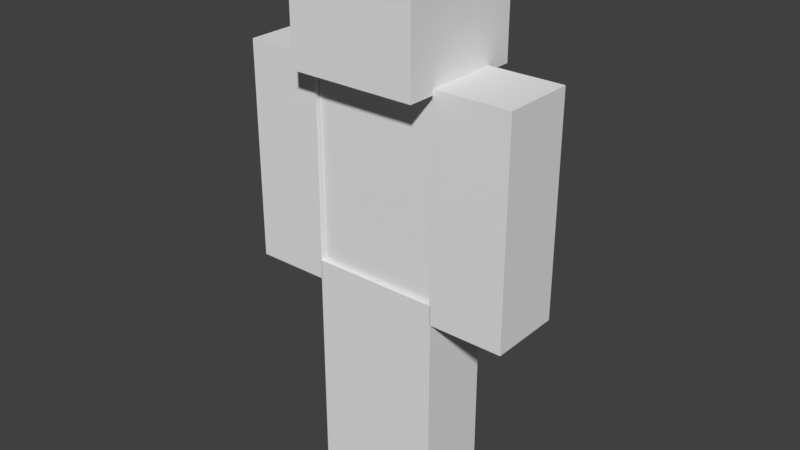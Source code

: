 # Source: Firerunner_Biped_seperate.blend  (saved by Blender 2.78.0; exported with 4.5.12 LTS)
import bpy
from mathutils import Matrix  # noqa: F401  (used for matrix-valued properties, if any)

bpy.ops.wm.read_factory_settings(use_empty=True)
scene = bpy.context.scene
scene.name = 'Scene'

# ---- collections
col_collection_1 = bpy.data.collections.new('Collection 1'); scene.collection.children.link(col_collection_1)

# ---- world
world_world = bpy.data.worlds.new('World'); scene.world = world_world
world_world.color = (0.05088, 0.05088, 0.05088)
world_world.use_sun_shadow = False
world_world.sun_shadow_jitter_overblur = 0.0
world_world.cycles.sampling_method = 'MANUAL'

# ---- meshes
me_rightleg = bpy.data.meshes.new('Rightleg')
me_rightleg.from_pydata([(4.004, 0.0079, 2.292), (4.004, 0.0079, -2.292), (4.004, 13.89, -2.292), (4.004, 13.89, 2.292), (0.0098, 0.0079, 2.292), (0.0098, 13.89, 2.292), (0.0098, 0.0079, -2.292), (0.0098, 13.89, -2.292), (4.004, 6.949, 2.292), (4.004, 6.949, -2.292), (0.0098, 6.949, 2.292), (0.0098, 6.949, -2.292), (-3.899, 33.15, -3.981), (-3.899, 25.86, -3.981), (3.997, 25.86, -3.983), (3.997, 33.15, -3.983), (3.994, 25.86, 4.018), (3.994, 33.15, 4.018), (-3.897, 25.86, 4.018), (-3.897, 33.15, 4.018), (-8.626, 26.18, -2.292), (-8.626, 12.69, -2.292), (-8.626, 12.69, 2.292), (-8.626, 26.18, 2.292), (-3.959, 12.69, 2.292), (-3.959, 26.18, 2.292), (-3.959, 12.69, -2.292), (-3.959, 26.18, -2.292), (-8.626, 19.84, 2.292), (-3.959, 19.84, 2.292), (-8.626, 19.84, -2.292), (-3.959, 19.84, -2.292), (-4.004, 0.007899, -2.292), (-4.004, 0.007901, 2.292), (-4.004, 13.89, 2.292), (-4.004, 13.89, -2.292), (-0.009801, 0.007899, -2.292), (-0.009801, 13.89, -2.292), (-0.009799, 0.007901, 2.292), (-0.009799, 13.89, 2.292), (-4.004, 6.949, -2.292), (-4.004, 6.949, 2.292), (-0.009801, 6.949, -2.292), (-0.009799, 6.949, 2.292), (8.626, 26.18, 2.292), (8.626, 12.69, 2.292), (8.626, 12.69, -2.292), (8.626, 26.18, -2.292), (3.959, 12.69, -2.292), (3.959, 26.18, -2.292), (3.959, 12.69, 2.292), (3.959, 26.18, 2.292), (8.626, 19.84, -2.292), (3.959, 19.84, -2.292), (8.626, 19.84, 2.292), (3.959, 19.84, 2.292), (-3.925, 25.87, 2.023), (-3.925, 13.91, 2.023), (3.925, 13.91, 2.023), (3.925, 25.87, 2.023), (3.925, 13.91, -2.023), (3.925, 25.87, -2.023), (-3.925, 13.91, -2.023), (-3.925, 25.87, -2.023), (3.925, 17.5, 2.023), (3.925, 17.5, -2.023), (-3.925, 17.5, 2.023), (-3.925, 17.5, -2.023), (3.925, 21.68, 2.023), (3.925, 21.68, -2.023), (-3.925, 21.68, -2.023), (-3.925, 21.68, 2.023)], [], [(9, 8, 0, 1), (10, 4, 0, 8), (11, 6, 4, 10), (11, 9, 1, 6), (5, 3, 2, 7), (4, 6, 1, 0), (7, 2, 9, 11), (7, 11, 10, 5), (5, 10, 8, 3), (2, 3, 8, 9), (19, 12, 13, 18), (17, 15, 12, 19), (19, 18, 16, 17), (17, 16, 14, 15), (16, 18, 13, 14), (28, 23, 20, 30), (29, 28, 22, 24), (31, 29, 24, 26), (31, 26, 21, 30), (25, 27, 20, 23), (24, 22, 21, 26), (27, 31, 30, 20), (27, 25, 29, 31), (25, 23, 28, 29), (22, 28, 30, 21), (41, 40, 32, 33), (42, 36, 32, 40), (43, 38, 36, 42), (43, 41, 33, 38), (37, 35, 34, 39), (36, 38, 33, 32), (39, 34, 41, 43), (39, 43, 42, 37), (37, 42, 40, 35), (34, 35, 40, 41), (52, 47, 44, 54), (53, 52, 46, 48), (55, 53, 48, 50), (55, 50, 45, 54), (49, 51, 44, 47), (48, 46, 45, 50), (51, 55, 54, 44), (51, 49, 53, 55), (49, 47, 52, 53), (46, 52, 54, 45), (68, 59, 56, 71), (60, 58, 57, 62), (65, 64, 58, 60), (67, 62, 57, 66), (61, 63, 56, 59), (67, 65, 60, 62), (70, 69, 65, 67), (70, 67, 66, 71), (69, 68, 64, 65), (58, 64, 66, 57), (61, 59, 68, 69), (63, 70, 71, 56), (63, 61, 69, 70), (64, 68, 71, 66), (14, 13, 12, 15)])
me_rightleg.polygons.foreach_set('use_smooth', [0, 0, 0, 0, 0, 0, 0, 0, 0, 0, 0, 0, 0, 0, 0, 1, 1, 1, 1, 1, 1, 1, 1, 1, 1, 0, 0, 0, 0, 0, 0, 0, 0, 0, 0, 1, 1, 1, 1, 1, 1, 1, 1, 1, 1, 1, 1, 1, 1, 1, 1, 1, 1, 1, 1, 1, 1, 1, 1, 0])
_k = set([(12, 13), (12, 15), (12, 19), (13, 14), (13, 18), (14, 15), (14, 16), (15, 17), (16, 17), (16, 18), (17, 19), (18, 19), (20, 23), (20, 27), (20, 30), (21, 22), (21, 26), (21, 30), (22, 24), (22, 28), (23, 25), (23, 28), (24, 26), (24, 29), (25, 27), (25, 29), (26, 31), (27, 31), (44, 47), (44, 51), (44, 54), (45, 46), (45, 50), (45, 54), (46, 48), (46, 52), (47, 49), (47, 52), (48, 50), (48, 53), (49, 51), (49, 53), (50, 55), (51, 55), (56, 59), (56, 63), (56, 71), (57, 58), (57, 62), (57, 66), (58, 60), (58, 64), (59, 61), (59, 68), (60, 62), (60, 65), (61, 63), (61, 69), (62, 67), (63, 70), (64, 68), (65, 69), (66, 71), (67, 70)])
me_rightleg.attributes.new('sharp_edge', 'BOOLEAN', 'EDGE').data.foreach_set('value', [ (min(e.vertices), max(e.vertices)) in _k for e in me_rightleg.edges])
_uv = me_rightleg.uv_layers.new(name='UVMap')
_uv.uv.foreach_set('vector', [0.1875, 0.5938, 0.125, 0.5938, 0.125, 0.5, 0.1875, 0.5, 0.1875, 0.5938, 0.1875, 0.5, 0.25, 0.5, 0.25, 0.5938, 0.0, 0.5938, 0.0, 0.5, 0.0625, 0.5, 0.0625, 0.5938, 0.125, 0.5938, 0.0625, 0.5938, 0.0625, 0.5, 0.125, 0.5, 0.0625, 0.6875, 0.125, 0.6875, 0.125, 0.75, 0.0625, 0.75, 0.1875, 0.6875, 0.1875, 0.75, 0.125, 0.75, 0.125, 0.6875, 0.125, 0.6875, 0.0625, 0.6875, 0.0625, 0.5938, 0.125, 0.5938, 0.0, 0.6875, 0.0, 0.5938, 0.0625, 0.5938, 0.0625, 0.6875, 0.1875, 0.6875, 0.1875, 0.5938, 0.25, 0.5938, 0.25, 0.6875, 0.1875, 0.6875, 0.125, 0.6875, 0.125, 0.5938, 0.1875, 0.5938, 0.01562, 0.875, 0.125, 0.875, 0.125, 0.75, 0.0, 0.75, 0.25, 0.875, 0.25, 1.0, 0.125, 1.0, 0.125, 0.875, 0.375, 0.75, 0.5, 0.75, 0.5, 0.875, 0.375, 0.875, 0.375, 0.875, 0.25, 0.875, 0.25, 0.75, 0.375, 0.75, 0.375, 1.0, 0.25, 1.0, 0.25, 0.875, 0.375, 0.875, 0.6719, 0.09375, 0.6719, 0.1875, 0.6094, 0.1875, 0.6094, 0.09375, 0.7188, 0.09375, 0.6719, 0.09375, 0.6719, 0.0, 0.7188, 0.0, 0.5625, 0.09375, 0.5, 0.09375, 0.5, 0.0, 0.5625, 0.0, 0.5625, 0.09375, 0.5625, 0.0, 0.6094, 0.0, 0.6094, 0.09375, 0.5625, 0.25, 0.5625, 0.1875, 0.6094, 0.1875, 0.6094, 0.25, 0.6562, 0.1875, 0.6562, 0.25, 0.6094, 0.25, 0.6094, 0.1875, 0.5625, 0.1875, 0.5625, 0.09375, 0.6094, 0.09375, 0.6094, 0.1875, 0.5625, 0.1875, 0.5, 0.1875, 0.5, 0.09375, 0.5625, 0.09375, 0.7188, 0.1875, 0.6719, 0.1875, 0.6719, 0.09375, 0.7188, 0.09375, 0.6719, 0.0, 0.6719, 0.09375, 0.6094, 0.09375, 0.6094, 0.0, 0.3125, 0.09375, 0.25, 0.09375, 0.25, 0.0, 0.3125, 0.0, 0.3125, 0.09375, 0.3125, 0.0, 0.375, 0.0, 0.375, 0.09375, 0.375, 0.09375, 0.375, 0.0, 0.4375, 0.0, 0.4375, 0.09375, 0.5, 0.09375, 0.4375, 0.09375, 0.4375, 0.0, 0.5, 0.0, 0.375, 0.25, 0.3125, 0.25, 0.3125, 0.1875, 0.375, 0.1875, 0.375, 0.25, 0.375, 0.1875, 0.4375, 0.1875, 0.4375, 0.25, 0.5, 0.1875, 0.4375, 0.1875, 0.4375, 0.09375, 0.5, 0.09375, 0.375, 0.1875, 0.375, 0.09375, 0.4375, 0.09375, 0.4375, 0.1875, 0.3125, 0.1875, 0.3125, 0.09375, 0.375, 0.09375, 0.375, 0.1875, 0.3125, 0.1875, 0.25, 0.1875, 0.25, 0.09375, 0.3125, 0.09375, 0.7969, 0.5938, 0.7969, 0.6875, 0.7344, 0.6875, 0.7344, 0.5938, 0.7344, 0.5938, 0.6875, 0.5938, 0.6875, 0.5, 0.7344, 0.5, 0.6875, 0.5938, 0.625, 0.5938, 0.625, 0.5, 0.6875, 0.5, 0.7969, 0.5938, 0.7969, 0.5, 0.8438, 0.5, 0.8438, 0.5938, 0.6875, 0.6875, 0.7344, 0.6875, 0.7344, 0.75, 0.6875, 0.75, 0.7344, 0.75, 0.7344, 0.6875, 0.7812, 0.6875, 0.7812, 0.75, 0.7969, 0.6875, 0.7969, 0.5938, 0.8438, 0.5938, 0.8438, 0.6875, 0.6875, 0.6875, 0.625, 0.6875, 0.625, 0.5938, 0.6875, 0.5938, 0.7344, 0.6875, 0.6875, 0.6875, 0.6875, 0.5938, 0.7344, 0.5938, 0.7969, 0.5, 0.7969, 0.5938, 0.7344, 0.5938, 0.7344, 0.5, 0.625, 0.625, 0.625, 0.6875, 0.5, 0.6875, 0.5, 0.625, 0.5625, 0.6875, 0.5625, 0.75, 0.4375, 0.75, 0.4375, 0.6875, 0.4375, 0.625, 0.5, 0.625, 0.5, 0.6875, 0.4375, 0.6875, 0.3125, 0.625, 0.3125, 0.6875, 0.25, 0.6875, 0.25, 0.625, 0.7472, 0.7621, 0.7472, 0.9317, 0.6606, 0.9317, 0.6606, 0.7621, 0.4375, 0.5625, 0.3125, 0.5625, 0.3125, 0.5, 0.4375, 0.5, 0.4375, 0.625, 0.3125, 0.625, 0.3125, 0.5625, 0.4375, 0.5625, 0.3125, 0.5781, 0.3125, 0.625, 0.25, 0.625, 0.25, 0.5781, 0.4375, 0.5625, 0.5, 0.5625, 0.5, 0.625, 0.4375, 0.625, 0.625, 0.5, 0.625, 0.5625, 0.5, 0.5625, 0.5, 0.5, 0.4375, 0.5, 0.5, 0.5, 0.5, 0.5625, 0.4375, 0.5625, 0.3125, 0.5, 0.3125, 0.5781, 0.25, 0.5781, 0.25, 0.5, 0.4375, 0.6875, 0.3125, 0.6875, 0.3125, 0.625, 0.4375, 0.625, 0.625, 0.5625, 0.625, 0.625, 0.5, 0.625, 0.5, 0.5625, 0.25, 0.75, 0.125, 0.75, 0.125, 0.875, 0.25, 0.875])
me_rightleg.use_remesh_preserve_volume = False
me_rightleg.use_remesh_preserve_attributes = False
me_rightleg.use_mirror_vertex_groups = False
me_rightleg.use_paint_bone_selection = False
me_rightleg.use_paint_mask = True
me_rightleg.auto_texspace = False
me_rightleg.update()
me_rightleg.normals_split_custom_set([tuple(v) for v in zip(*[iter([1.0, 0.0, 0.0, 1.0, 0.0, 0.0, 1.0, 0.0, 0.0, 1.0, 0.0, 0.0, 0.0, 0.0, 1.0, 0.0, 0.0, 1.0, 0.0, 0.0, 1.0, 0.0, 0.0, 1.0, -1.0, 0.0, 0.0, -1.0, 0.0, 0.0, -1.0, 0.0, 0.0, -1.0, 0.0, 0.0, 0.0, 0.0, -1.0, 0.0, 0.0, -1.0, 0.0, 0.0, -1.0, 0.0, 0.0, -1.0, 0.0, 1.0, 0.0, 0.0, 1.0, 0.0, 0.0, 1.0, 0.0, 0.0, 1.0, 0.0, 0.0, -1.0, 0.0, 0.0, -1.0, 0.0, 0.0, -1.0, 0.0, 0.0, -1.0, 0.0, 0.0, 0.0, -1.0, 0.0, 0.0, -1.0, 0.0, 0.0, -1.0, 0.0, 0.0, -1.0, -1.0, 0.0, 0.0, -1.0, 0.0, 0.0, -1.0, 0.0, 0.0, -1.0, 0.0, 0.0, 0.0, 0.0, 1.0, 0.0, 0.0, 1.0, 0.0, 0.0, 1.0, 0.0, 0.0, 1.0, 1.0, 0.0, 0.0, 1.0, 0.0, 0.0, 1.0, 0.0, 0.0, 1.0, 0.0, 0.0, -1.0, 0.0, 0.0003419, -1.0, 0.0, 0.0003419, -1.0, 0.0, 0.0003419, -1.0, 0.0, 0.0003419, 0.0, 1.0, -2.012e-07, 0.0, 1.0, -2.012e-07, 0.0, 1.0, -2.012e-07, 0.0, 1.0, -2.012e-07, 0.0, 0.0, 1.0, 0.0, 0.0, 1.0, 0.0, 0.0, 1.0, 0.0, 0.0, 1.0, 1.0, 0.0, 0.0003418, 1.0, 0.0, 0.0003418, 1.0, 0.0, 0.0003418, 1.0, 0.0, 0.0003418, 5.931e-11, -1.0, 2.416e-07, 5.931e-11, -1.0, 2.416e-07, 5.931e-11, -1.0, 2.416e-07, 5.931e-11, -1.0, 2.416e-07, -1.0, 0.0, 0.0, -1.0, 0.0, 0.0, -1.0, 0.0, 0.0, -1.0, 0.0, 0.0, 0.0, 0.0, 1.0, 0.0, 0.0, 1.0, 0.0, 0.0, 1.0, 0.0, 0.0, 1.0, 1.0, 0.0, 0.0, 1.0, 0.0, 0.0, 1.0, 0.0, 0.0, 1.0, 0.0, 0.0, 0.0, 0.0, -1.0, 0.0, 0.0, -1.0, 0.0, 0.0, -1.0, 0.0, 0.0, -1.0, 0.0, 1.0, 0.0, 0.0, 1.0, 0.0, 0.0, 1.0, 0.0, 0.0, 1.0, 0.0, 0.0, -1.0, 0.0, 0.0, -1.0, 0.0, 0.0, -1.0, 0.0, 0.0, -1.0, 0.0, 0.0, 0.0, -1.0, 0.0, 0.0, -1.0, 0.0, 0.0, -1.0, 0.0, 0.0, -1.0, 1.0, 0.0, 0.0, 1.0, 0.0, 0.0, 1.0, 0.0, 0.0, 1.0, 0.0, 0.0, 0.0, 0.0, 1.0, 0.0, 0.0, 1.0, 0.0, 0.0, 1.0, 0.0, 0.0, 1.0, -1.0, 0.0, 0.0, -1.0, 0.0, 0.0, -1.0, 0.0, 0.0, -1.0, 0.0, 0.0, -1.0, 0.0, 4.16e-07, -1.0, 0.0, 4.16e-07, -1.0, 0.0, 4.16e-07, -1.0, 0.0, 4.16e-07, -3.784e-07, -3.091e-07, -1.0, -3.784e-07, -3.091e-07, -1.0, -3.784e-07, -3.091e-07, -1.0, -3.784e-07, -3.091e-07, -1.0, 1.0, 4.153e-11, -3.258e-07, 1.0, 4.153e-11, -3.258e-07, 1.0, 4.153e-11, -3.258e-07, 1.0, 4.153e-11, -3.258e-07, 3.784e-07, 3.091e-07, 1.0, 3.784e-07, 3.091e-07, 1.0, 3.784e-07, 3.091e-07, 1.0, 3.784e-07, 3.091e-07, 1.0, -1.242e-13, 1.0, -4.167e-07, -1.242e-13, 1.0, -4.167e-07, -1.242e-13, 1.0, -4.167e-07, -1.242e-13, 1.0, -4.167e-07, 9.725e-14, -1.0, 3.257e-07, 9.725e-14, -1.0, 3.257e-07, 9.725e-14, -1.0, 3.257e-07, 9.725e-14, -1.0, 3.257e-07, 3.096e-07, 3.435e-07, 1.0, 3.096e-07, 3.435e-07, 1.0, 3.096e-07, 3.435e-07, 1.0, 3.096e-07, 3.435e-07, 1.0, 1.0, -3.19e-11, -3.258e-07, 1.0, -3.19e-11, -3.258e-07, 1.0, -3.19e-11, -3.258e-07, 1.0, -3.19e-11, -3.258e-07, -3.096e-07, -3.435e-07, -1.0, -3.096e-07, -3.435e-07, -1.0, -3.096e-07, -3.435e-07, -1.0, -3.096e-07, -3.435e-07, -1.0, -1.0, 0.0, 4.16e-07, -1.0, 0.0, 4.16e-07, -1.0, 0.0, 4.16e-07, -1.0, 0.0, 4.16e-07, 1.0, -1.308e-08, -4.16e-07, 1.0, 1.94e-08, -4.16e-07, 1.0, 1.94e-08, -4.16e-07, 1.0, -1.308e-08, -4.16e-07, -2.879e-07, -3.265e-07, -1.0, -2.879e-07, -3.265e-07, -1.0, -2.861e-07, -3.337e-07, -1.0, -2.861e-07, -3.337e-07, -1.0, -1.0, 0.0, 3.12e-07, -1.0, 0.0, 3.12e-07, -1.0, 0.0, 3.12e-07, -1.0, 0.0, 3.12e-07, 3.165e-07, 3.265e-07, 1.0, 3.433e-07, 3.337e-07, 1.0, 3.433e-07, 3.337e-07, 1.0, 3.165e-07, 3.265e-07, 1.0, 0.0, 1.0, 5.513e-07, 0.0, 1.0, 5.513e-07, 0.0, 1.0, 5.513e-07, 0.0, 1.0, 5.513e-07, 1.275e-13, -1.0, 1.783e-07, 1.275e-13, -1.0, 1.783e-07, 1.275e-13, -1.0, 1.783e-07, 1.275e-13, -1.0, 1.783e-07, 2.898e-07, 3.193e-07, 1.0, 3.165e-07, 3.265e-07, 1.0, 3.165e-07, 3.265e-07, 1.0, 2.898e-07, 3.193e-07, 1.0, -1.0, 0.0, 3.12e-07, -1.0, 0.0, 3.12e-07, -1.0, 0.0, 3.12e-07, -1.0, 0.0, 3.12e-07, -2.898e-07, -3.193e-07, -1.0, -2.898e-07, -3.193e-07, -1.0, -2.879e-07, -3.265e-07, -1.0, -2.879e-07, -3.265e-07, -1.0, 1.0, -4.556e-08, -4.16e-07, 1.0, -1.308e-08, -4.16e-07, 1.0, -1.308e-08, -4.16e-07, 1.0, -4.556e-08, -4.16e-07, 0.0, 0.0, 1.0, 0.0, 0.0, 1.0, 0.0, 0.0, 1.0, 0.0, 0.0, 1.0, 0.0, -1.0, 0.0, 0.0, -1.0, 0.0, 0.0, -1.0, 0.0, 0.0, -1.0, 0.0, 1.0, 0.0, 0.0, 1.0, 0.0, 0.0, 1.0, 0.0, 0.0, 1.0, 0.0, 0.0, -1.0, 0.0, 0.0, -1.0, 0.0, 0.0, -1.0, 0.0, 0.0, -1.0, 0.0, 0.0, 0.0, 1.0, 0.0, 0.0, 1.0, 0.0, 0.0, 1.0, 0.0, 0.0, 1.0, 0.0, 0.0, 0.0, -1.0, 0.0, 0.0, -1.0, 0.0, 0.0, -1.0, 0.0, 0.0, -1.0, 0.0, 0.0, -1.0, 0.0, 0.0, -1.0, 0.0, 0.0, -1.0, 0.0, 0.0, -1.0, -1.0, 0.0, 0.0, -1.0, 0.0, 0.0, -1.0, 0.0, 0.0, -1.0, 0.0, 0.0, 1.0, 0.0, 0.0, 1.0, 0.0, 0.0, 1.0, 0.0, 0.0, 1.0, 0.0, 0.0, 0.0, 0.0, 1.0, 0.0, 0.0, 1.0, 0.0, 0.0, 1.0, 0.0, 0.0, 1.0, 1.0, 0.0, 0.0, 1.0, 0.0, 0.0, 1.0, 0.0, 0.0, 1.0, 0.0, 0.0, -1.0, 0.0, 0.0, -1.0, 0.0, 0.0, -1.0, 0.0, 0.0, -1.0, 0.0, 0.0, 0.0, 0.0, -1.0, 0.0, 0.0, -1.0, 0.0, 0.0, -1.0, 0.0, 0.0, -1.0, 0.0, 0.0, 1.0, 0.0, 0.0, 1.0, 0.0, 0.0, 1.0, 0.0, 0.0, 1.0, -0.0002486, 0.0, -1.0, -0.0002486, 0.0, -1.0, -0.0002486, 0.0, -1.0, -0.0002486, 0.0, -1.0])] * 3)])
arm_body = bpy.data.armatures.new('Body')  # bones are not reproduced

# ---- objects
ob_armature = bpy.data.objects.new('Armature', arm_body)
ob_body = bpy.data.objects.new('Body', me_rightleg)

# ---- transforms, parenting, visibility, modifiers, constraints
ob_armature.location = (0.0, 0.0, 0.0)
ob_armature.show_in_front = True
ob_armature.lineart.crease_threshold = 0.0
ob_body.parent = ob_armature
ob_body.location = (0.0, 0.0, 0.0)
ob_body.rotation_euler = (1.571, -0.0, 0.0)
ob_body.lineart.crease_threshold = 0.0
_vg = ob_body.vertex_groups.new(name='RootBone')
for _i, _w in zip([0, 1, 2, 3, 4, 5, 6, 7, 8, 9, 10, 11, 12, 13, 14, 15, 16, 17, 18, 19, 20, 21, 22, 23, 24, 25, 26, 27, 28, 29, 30, 31, 32, 33, 34, 35, 36, 37, 38, 39, 40, 41, 42, 43, 44, 45, 46, 47, 48, 49, 50, 51, 52, 53, 54, 55, 56, 57, 58, 59, 60, 61, 62, 63, 64, 65, 66, 67, 68, 69, 70, 71], [0.0, 0.0, 0.0, 0.0, 0.0, 0.0, 0.0, 0.0, 0.0, 0.0, 0.0, 0.0, 0.0, 0.0, 0.0, 0.0, 0.0, 0.0, 0.0, 0.0, 0.0, 0.0, 0.0, 0.0, 0.0, 0.0, 0.0, 0.0, 0.0, 0.0, 0.0, 0.0, 0.0, 0.0, 0.0, 0.0, 0.0, 0.0, 0.0, 0.0, 0.0, 0.0, 0.0, 0.0, 0.0, 0.0, 0.0, 0.0, 0.0, 0.0, 0.0, 0.0, 0.0, 0.0, 0.0, 0.0, 0.0, 0.0, 0.0, 0.0, 0.0, 0.0, 0.0, 0.0, 0.0, 0.0, 0.0, 0.0, 0.0, 0.0, 0.0, 0.0]): _vg.add([_i], _w, 'REPLACE')
_vg = ob_body.vertex_groups.new(name='LeftLegDown')
for _i, _w in zip([0, 1, 2, 3, 4, 5, 6, 7, 8, 9, 10, 11, 14, 15, 16, 17, 21, 22, 24, 26, 29, 32, 33, 34, 35, 36, 37, 38, 39, 40, 41, 42, 43, 45, 46, 48, 49, 50, 51, 53, 55, 57, 58, 59, 60, 61, 62, 64, 65, 66, 68, 69], [0.0, 0.0, 0.0, 0.0, 0.0, 0.0, 0.0, 0.0, 0.0, 0.0, 0.0, 0.0, 0.0, 0.0, 0.0, 0.0, 0.0, 0.0, 0.0, 0.0, 0.0, 1.0, 1.0, 0.0, 0.0, 1.0, 0.0, 1.0, 0.0, 1.0, 1.0, 1.0, 1.0, 0.0, 0.0, 0.0, 0.0, 0.0, 0.0, 0.0, 0.0, 0.0, 0.0, 0.0, 0.0, 0.0, 0.0, 0.0, 0.0, 0.0, 0.0, 0.0]): _vg.add([_i], _w, 'REPLACE')
_vg = ob_body.vertex_groups.new(name='LeftLegUp')
for _i, _w in zip([2, 3, 5, 7, 22, 24, 26, 34, 35, 37, 39, 40, 41, 42, 43, 50, 57, 58, 64, 66], [0.0, 0.0, 0.0, 0.0, 0.0, 0.0, 0.0, 1.0, 1.0, 1.0, 1.0, 1.0, 1.0, 1.0, 1.0, 0.0, 0.0, 0.0, 0.0, 0.0]): _vg.add([_i], _w, 'REPLACE')
_vg = ob_body.vertex_groups.new(name='TorsoDown')
for _i, _w in zip([2, 3, 5, 7, 8, 9, 11, 18, 22, 24, 26, 29, 30, 31, 32, 33, 34, 35, 37, 38, 39, 41, 43, 45, 48, 50, 53, 55, 56, 57, 58, 59, 60, 61, 62, 64, 65, 66, 67, 68, 69, 70, 71], [0.0, 0.0, 0.0, 0.0, 0.0, 0.0, 0.0, 0.0, 0.0, 0.0, 0.0, 0.0, 0.0, 0.0, 0.0, 0.0, 0.0, 0.0, 0.0, 0.0, 0.0, 0.0, 0.0, 0.0, 0.0, 0.0, 0.0, 0.0, 0.0, 1.0, 1.0, 0.0, 1.0, 0.0, 1.0, 1.0, 1.0, 1.0, 1.0, 0.0, 0.0, 0.0, 0.0]): _vg.add([_i], _w, 'REPLACE')
_vg = ob_body.vertex_groups.new(name='HipLeft')
for _i, _w in zip([2, 3, 5, 7, 11, 21, 24, 26, 29, 31, 33, 34, 35, 36, 37, 39, 40, 41, 42, 43, 45, 46, 48, 50, 55, 57, 58, 60, 62, 64, 65, 66, 67], [0.0, 0.0, 0.0, 0.0, 0.0, 0.0, 0.0, 0.0, 0.0, 0.0, 0.0, 0.0, 0.0, 0.0, 0.0, 0.0, 0.0, 0.0, 0.0, 0.0, 0.0, 0.0, 0.0, 0.0, 0.0, 0.0, 0.0, 0.0, 0.0, 0.0, 0.0, 0.0, 0.0]): _vg.add([_i], _w, 'REPLACE')
_vg = ob_body.vertex_groups.new(name='TorsoMiddle')
for _i, _w in zip([2, 3, 5, 7, 14, 16, 18, 21, 22, 24, 26, 27, 29, 31, 33, 34, 35, 37, 38, 39, 41, 43, 44, 45, 46, 48, 49, 50, 51, 52, 53, 55, 56, 57, 58, 59, 60, 61, 62, 63, 64, 65, 66, 67, 68, 69, 70, 71], [0.0, 0.0, 0.0, 0.0, 0.0, 0.0, 0.0, 0.0, 0.0, 0.0, 0.0, 0.0, 0.0, 0.0, 0.0, 0.0, 0.0, 0.0, 0.0, 0.0, 0.0, 0.0, 0.0, 0.0, 0.0, 0.0, 0.0, 0.0, 0.0, 0.0, 0.0, 0.0, 0.04604, 0.0, 0.0, 0.0, 0.0, 0.0, 0.0, 0.0, 1.0, 1.0, 1.0, 1.0, 1.0, 1.0, 1.0, 1.0]): _vg.add([_i], _w, 'REPLACE')
_vg = ob_body.vertex_groups.new(name='TorsoUp')
for _i, _w in zip([2, 3, 5, 7, 13, 14, 16, 18, 20, 21, 23, 24, 25, 26, 27, 29, 31, 34, 35, 37, 39, 43, 44, 47, 48, 49, 51, 52, 53, 54, 55, 56, 57, 58, 59, 60, 61, 62, 63, 64, 65, 66, 67, 68, 69, 70, 71], [0.0, 0.0, 0.0, 0.0, 0.0, 0.0, 0.0, 0.0, 0.0, 0.0, 0.0, 0.0, 0.0, 0.0, 0.0, 0.0, 0.0, 0.0, 0.0, 0.0, 0.0, 0.0, 0.0, 0.0, 0.0, 0.0, 0.0, 0.0, 0.0, 0.0, 0.0, 1.0, 0.0, 0.0, 1.0, 0.01551, 1.0, 0.0, 1.0, 0.0, 0.0, 0.0, 0.0, 1.0, 1.0, 1.0, 1.0]): _vg.add([_i], _w, 'REPLACE')
_vg = ob_body.vertex_groups.new(name='LeftShoulder')
for _i, _w in zip([20, 23, 25, 27, 31, 56, 59, 61, 63, 68, 69, 70, 71], [0.0, 0.0, 0.0, 0.0, 0.0, 0.0, 0.0, 0.0, 0.0, 0.0, 0.0, 0.0, 0.0]): _vg.add([_i], _w, 'REPLACE')
_vg = ob_body.vertex_groups.new(name='LeftArm')
for _i, _w in zip([20, 21, 22, 23, 24, 25, 26, 27, 28, 29, 30, 31], [1.0, 0.0, 0.0, 1.0, 0.0, 1.0, 0.0, 1.0, 1.0, 1.0, 1.0, 1.0]): _vg.add([_i], _w, 'REPLACE')
_vg = ob_body.vertex_groups.new(name='LeftForeArm')
for _i, _w in zip([20, 21, 22, 23, 24, 25, 26, 27, 28, 29, 30, 31], [0.007354, 1.0, 1.0, 0.004137, 1.0, 0.04877, 1.0, 0.04665, 1.0, 1.0, 1.0, 1.0]): _vg.add([_i], _w, 'REPLACE')
_vg = ob_body.vertex_groups.new(name='RightShoulder')
for _i, _w in zip([44, 47, 49, 51], [0.0, 0.0, 0.0, 0.0]): _vg.add([_i], _w, 'REPLACE')
_vg = ob_body.vertex_groups.new(name='RightArm')
for _i, _w in zip([44, 45, 46, 47, 48, 49, 50, 51, 52, 53, 54, 55], [1.0, 0.04875, 0.0, 1.0, 0.0, 1.0, 0.0, 1.0, 1.0, 1.0, 1.0, 1.0]): _vg.add([_i], _w, 'REPLACE')
_vg = ob_body.vertex_groups.new(name='RightForeArm')
for _i, _w in zip([45, 46, 48, 49, 50, 51, 52, 53, 54, 55], [1.0, 1.0, 1.0, 0.0, 1.0, 0.0, 1.0, 1.0, 1.0, 1.0]): _vg.add([_i], _w, 'REPLACE')
_vg = ob_body.vertex_groups.new(name='Head')
_vg.add([12, 13, 14, 15, 16, 17, 18, 19], 1.0, 'REPLACE')
_vg = ob_body.vertex_groups.new(name='RightLegDown')
for _i, _w in zip([0, 1, 2, 3, 4, 5, 6, 7, 8, 9, 10, 11], [1.0, 1.0, 0.0, 0.0, 1.0, 0.0, 1.0, 0.0, 1.0, 1.0, 1.0, 1.0]): _vg.add([_i], _w, 'REPLACE')
_vg = ob_body.vertex_groups.new(name='RightLegUp')
_vg.add([2, 3, 5, 7, 8, 9, 10, 11], 1.0, 'REPLACE')
_vg = ob_body.vertex_groups.new(name='RightHip')
for _i, _w in zip([0, 1, 2, 3, 4, 5, 6, 7, 8, 9, 10, 11, 12, 13, 14, 15, 16, 17, 18, 19, 20, 21, 22, 23, 24, 25, 26, 27, 28, 29, 30, 31, 32, 33, 34, 35, 36, 37, 38, 39, 40, 41, 42, 43, 44, 45, 46, 47, 48, 49, 50, 51, 52, 53, 54, 55, 56, 57, 58, 59, 60, 61, 62, 63, 64, 65, 66, 67, 68, 69, 70, 71], [0.0, 0.0, 0.0, 0.0, 0.0, 0.0, 0.0, 0.0, 0.0, 0.0, 0.0, 0.0, 0.0, 0.0, 0.0, 0.0, 0.0, 0.0, 0.0, 0.0, 0.0, 0.0, 0.0, 0.0, 0.0, 0.0, 0.0, 0.0, 0.0, 0.0, 0.0, 0.0, 0.0, 0.0, 0.0, 0.0, 0.0, 0.0, 0.0, 0.0, 0.0, 0.0, 0.0, 0.0, 0.0, 0.0, 0.0, 0.0, 0.0, 0.0, 0.0, 0.0, 0.0, 0.0, 0.0, 0.0, 0.0, 0.0, 0.0, 0.0, 0.0, 0.0, 0.0, 0.0, 0.0, 0.0, 0.0, 0.0, 0.0, 0.0, 0.0, 0.0]): _vg.add([_i], _w, 'REPLACE')
_vg = ob_body.vertex_groups.new(name='LeftHip')
for _i, _w in zip([34, 35, 37, 39, 42, 43, 57, 58, 60, 62, 66, 67], [0.0, 0.0, 0.0, 0.0, 0.02647, 0.0265, 0.0, 0.0, 0.0, 0.0, 0.0, 0.0]): _vg.add([_i], _w, 'REPLACE')
_vg = ob_body.vertex_groups.new(name='LeftLegUp')
for _i, _w in zip([34, 35, 37, 39, 40, 41, 42, 43, 57, 58, 60, 62, 66, 67], [1.0, 1.0, 1.0, 1.0, 1.0, 1.0, 1.0, 1.0, 0.0, 0.0, 0.0, 0.0, 0.0, 0.0]): _vg.add([_i], _w, 'REPLACE')
_vg = ob_body.vertex_groups.new(name='LeftLegDown')
for _i, _w in zip([32, 33, 34, 35, 36, 37, 38, 39, 40, 41, 42, 43], [1.0, 1.0, 0.04326, 0.03402, 1.0, 0.05162, 1.0, 0.05188, 1.0, 1.0, 0.9735, 0.9735]): _vg.add([_i], _w, 'REPLACE')
_vg = ob_body.vertex_groups.new(name='RightHip')
for _i, _w in zip([2, 3, 5, 7, 8, 9, 10, 11], [0.0, 0.0, 0.0, 0.0, 0.005017, 0.0, 0.0, 0.02709]): _vg.add([_i], _w, 'REPLACE')
_vg = ob_body.vertex_groups.new(name='RightLegUp')
_vg.add([2, 3, 5, 7, 8, 9, 10, 11], 1.0, 'REPLACE')
_vg = ob_body.vertex_groups.new(name='RightLegtDown')
for _i, _w in zip([0, 1, 2, 3, 4, 5, 6, 7, 8, 9, 10, 11], [1.0, 1.0, 0.06197, 0.0, 1.0, 0.0, 1.0, 0.05565, 0.995, 1.0, 0.972, 0.9729]): _vg.add([_i], _w, 'REPLACE')
_m = ob_body.modifiers.new('Armature', 'ARMATURE')
_m.object = ob_armature

# ---- collection membership
col_collection_1.objects.link(ob_armature)
col_collection_1.objects.link(ob_body)

# ---- scene / render settings (as saved in the file)
scene.frame_start = 1; scene.frame_end = 40; scene.frame_set(40)
scene.render.engine = 'BLENDER_EEVEE_NEXT'
scene.render.resolution_percentage = 50
scene.render.dither_intensity = 0.0
scene.cycles.use_denoising = False
scene.cycles.samples = 128
scene.cycles.sampling_pattern = 'TABULATED_SOBOL'
scene.cycles.light_sampling_threshold = 0.0
scene.cycles.use_adaptive_sampling = False
scene.cycles.use_light_tree = False
scene.cycles.blur_glossy = 0.0
scene.cycles.sample_clamp_indirect = 0.0
scene.view_settings.view_transform = 'Standard'
bpy.context.view_layer.update()

# ---- added for rendering (the .blend has no active camera and no usable light): camera, sun
cam_auto = bpy.data.cameras.new('AutoCamera')
cam_auto.lens = 50.0
cam_auto.sensor_width = 36.0
cam_auto.clip_end = 1000.0
ob_auto_camera = bpy.data.objects.new('AutoCamera', cam_auto)
scene.collection.objects.link(ob_auto_camera)
ob_auto_camera.location = (35.3519, -42.4399, 44.8597)
ob_auto_camera.rotation_euler = (1.09748, -7.21219e-08, 0.694738)
scene.camera = ob_auto_camera
light_auto_sun = bpy.data.lights.new('AutoSun', 'SUN')
light_auto_sun.energy = 3.0
light_auto_sun.angle = 0.0523599
ob_auto_sun = bpy.data.objects.new('AutoSun', light_auto_sun)
scene.collection.objects.link(ob_auto_sun)
ob_auto_sun.rotation_euler = (0.872665, 0.174533, 0.523599)
bpy.context.view_layer.update()
